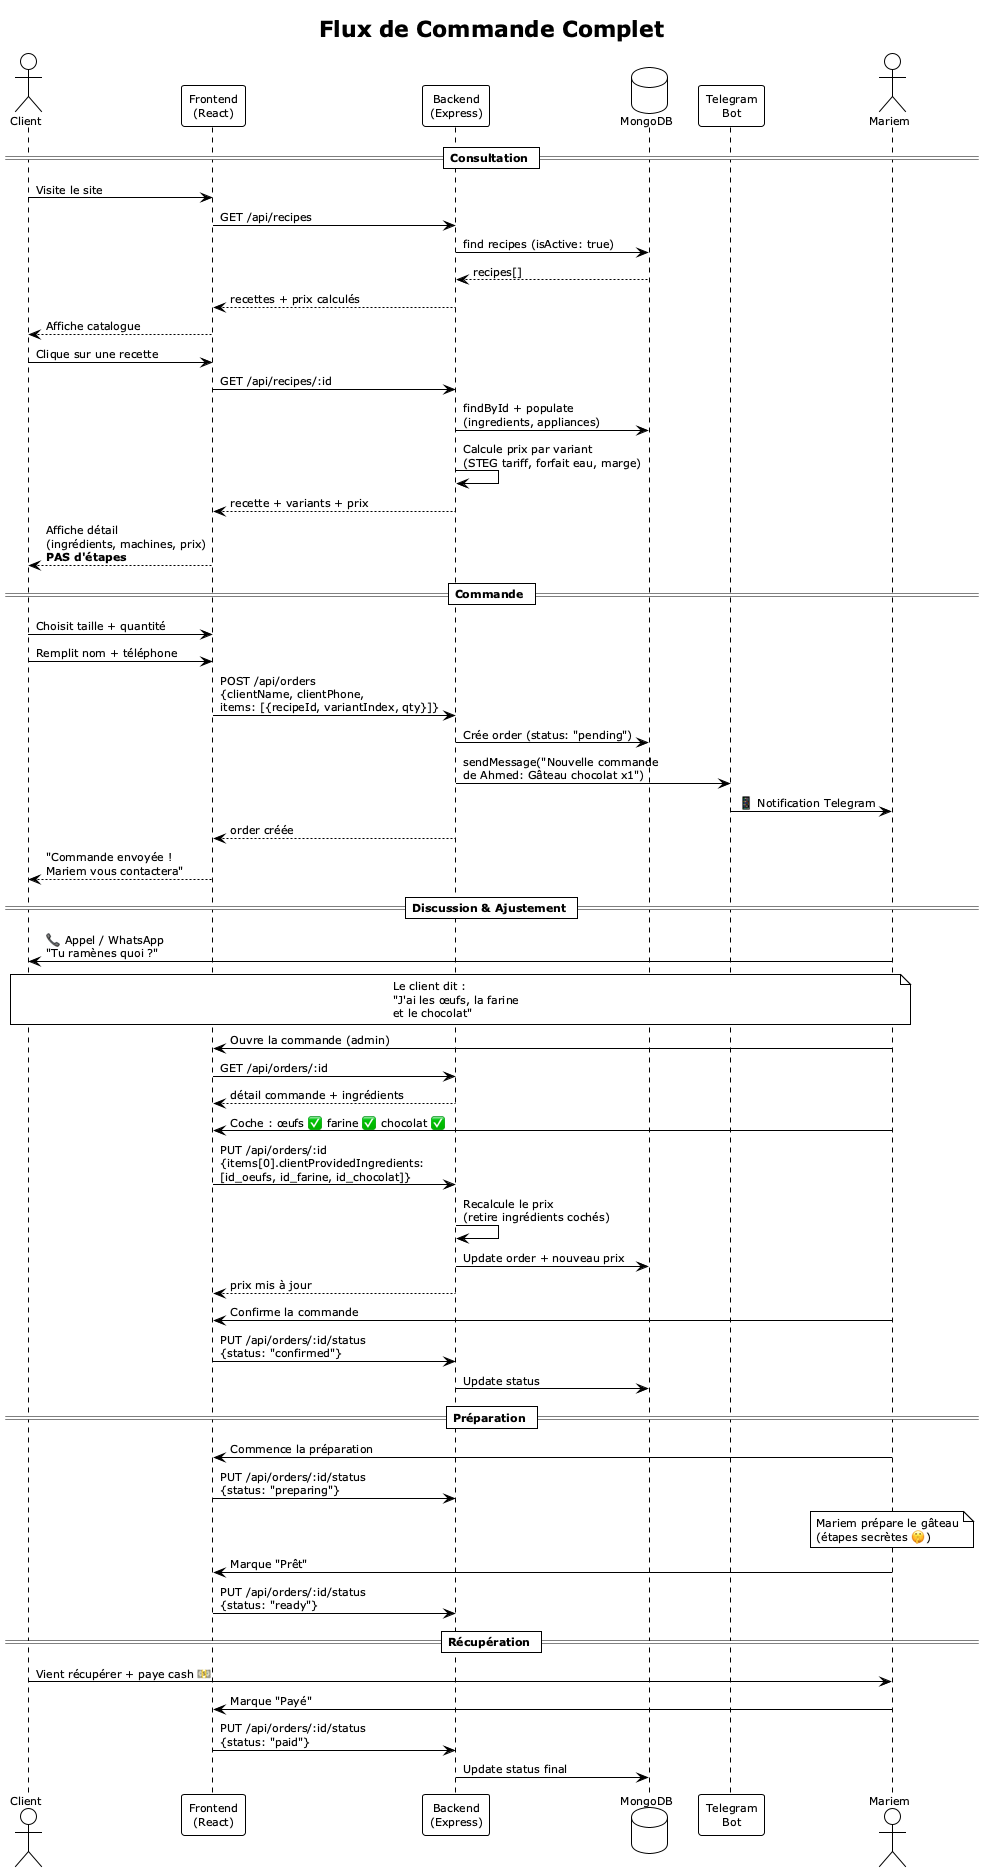

The diagram above was rendered by PlantUML. Its source (embedded in the PNG):
@startuml sequence-commande
!theme plain
skinparam backgroundColor #FEFEFE
skinparam defaultFontSize 11

title Flux de Commande Complet

actor "Client" as C
participant "Frontend\n(React)" as F
participant "Backend\n(Express)" as B
database "MongoDB" as DB
participant "Telegram\nBot" as T
actor "Mariem" as M

== Consultation ==
C -> F : Visite le site
F -> B : GET /api/recipes
B -> DB : find recipes (isActive: true)
DB --> B : recipes[]
B --> F : recettes + prix calculés
F --> C : Affiche catalogue

C -> F : Clique sur une recette
F -> B : GET /api/recipes/:id
B -> DB : findById + populate\n(ingredients, appliances)
B -> B : Calcule prix par variant\n(STEG tariff, forfait eau, marge)
B --> F : recette + variants + prix
F --> C : Affiche détail\n(ingrédients, machines, prix)\n**PAS d'étapes**

== Commande ==
C -> F : Choisit taille + quantité
C -> F : Remplit nom + téléphone
F -> B : POST /api/orders\n{clientName, clientPhone,\nitems: [{recipeId, variantIndex, qty}]}
B -> DB : Crée order (status: "pending")
B -> T : sendMessage("Nouvelle commande\nde Ahmed: Gâteau chocolat x1")
T -> M : 📱 Notification Telegram
B --> F : order créée
F --> C : "Commande envoyée !\nMariem vous contactera"

== Discussion & Ajustement ==
M -> C : 📞 Appel / WhatsApp\n"Tu ramènes quoi ?"
note over M,C : Le client dit :\n"J'ai les œufs, la farine\net le chocolat"

M -> F : Ouvre la commande (admin)
F -> B : GET /api/orders/:id
B --> F : détail commande + ingrédients

M -> F : Coche : œufs ✅ farine ✅ chocolat ✅
F -> B : PUT /api/orders/:id\n{items[0].clientProvidedIngredients:\n[id_oeufs, id_farine, id_chocolat]}
B -> B : Recalcule le prix\n(retire ingrédients cochés)
B -> DB : Update order + nouveau prix
B --> F : prix mis à jour

M -> F : Confirme la commande
F -> B : PUT /api/orders/:id/status\n{status: "confirmed"}
B -> DB : Update status

== Préparation ==
M -> F : Commence la préparation
F -> B : PUT /api/orders/:id/status\n{status: "preparing"}

note over M : Mariem prépare le gâteau\n(étapes secrètes 🤫)

M -> F : Marque "Prêt"
F -> B : PUT /api/orders/:id/status\n{status: "ready"}

== Récupération ==
C -> M : Vient récupérer + paye cash 💵
M -> F : Marque "Payé"
F -> B : PUT /api/orders/:id/status\n{status: "paid"}
B -> DB : Update status final

@enduml